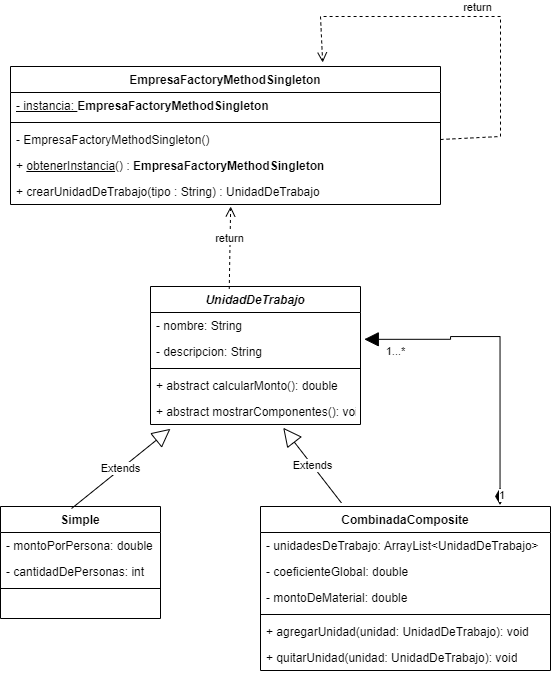

The diagram above was exported from draw.io. Its source (the exported page's mxGraphModel, read from the mxfile embedded in the PNG):
<mxGraphModel dx="1973" dy="1971" grid="1" gridSize="10" guides="1" tooltips="1" connect="1" arrows="1" fold="1" page="1" pageScale="1" pageWidth="827" pageHeight="1169" math="0" shadow="0">
  <root>
    <mxCell id="0" />
    <mxCell id="1" parent="0" />
    <mxCell id="0IWxZpmt9-ktdiFvjJf7-1" value="UnidadDeTrabajo" style="swimlane;fontStyle=3;align=center;verticalAlign=top;childLayout=stackLayout;horizontal=1;startSize=26;horizontalStack=0;resizeParent=1;resizeParentMax=0;resizeLast=0;collapsible=1;marginBottom=0;" vertex="1" parent="1">
      <mxGeometry x="210" y="270" width="210" height="138" as="geometry" />
    </mxCell>
    <mxCell id="0IWxZpmt9-ktdiFvjJf7-2" value="- nombre: String" style="text;strokeColor=none;fillColor=none;align=left;verticalAlign=top;spacingLeft=4;spacingRight=4;overflow=hidden;rotatable=0;points=[[0,0.5],[1,0.5]];portConstraint=eastwest;" vertex="1" parent="0IWxZpmt9-ktdiFvjJf7-1">
      <mxGeometry y="26" width="210" height="26" as="geometry" />
    </mxCell>
    <mxCell id="0IWxZpmt9-ktdiFvjJf7-5" value="- descripcion: String" style="text;strokeColor=none;fillColor=none;align=left;verticalAlign=top;spacingLeft=4;spacingRight=4;overflow=hidden;rotatable=0;points=[[0,0.5],[1,0.5]];portConstraint=eastwest;" vertex="1" parent="0IWxZpmt9-ktdiFvjJf7-1">
      <mxGeometry y="52" width="210" height="26" as="geometry" />
    </mxCell>
    <mxCell id="0IWxZpmt9-ktdiFvjJf7-3" value="" style="line;strokeWidth=1;fillColor=none;align=left;verticalAlign=middle;spacingTop=-1;spacingLeft=3;spacingRight=3;rotatable=0;labelPosition=right;points=[];portConstraint=eastwest;strokeColor=inherit;" vertex="1" parent="0IWxZpmt9-ktdiFvjJf7-1">
      <mxGeometry y="78" width="210" height="8" as="geometry" />
    </mxCell>
    <mxCell id="0IWxZpmt9-ktdiFvjJf7-4" value="+ abstract calcularMonto(): double" style="text;strokeColor=none;fillColor=none;align=left;verticalAlign=top;spacingLeft=4;spacingRight=4;overflow=hidden;rotatable=0;points=[[0,0.5],[1,0.5]];portConstraint=eastwest;" vertex="1" parent="0IWxZpmt9-ktdiFvjJf7-1">
      <mxGeometry y="86" width="210" height="26" as="geometry" />
    </mxCell>
    <mxCell id="0IWxZpmt9-ktdiFvjJf7-42" value="+ abstract mostrarComponentes(): void" style="text;strokeColor=none;fillColor=none;align=left;verticalAlign=top;spacingLeft=4;spacingRight=4;overflow=hidden;rotatable=0;points=[[0,0.5],[1,0.5]];portConstraint=eastwest;html=1;" vertex="1" parent="0IWxZpmt9-ktdiFvjJf7-1">
      <mxGeometry y="112" width="210" height="26" as="geometry" />
    </mxCell>
    <mxCell id="0IWxZpmt9-ktdiFvjJf7-10" value="CombinadaComposite" style="swimlane;fontStyle=1;align=center;verticalAlign=top;childLayout=stackLayout;horizontal=1;startSize=26;horizontalStack=0;resizeParent=1;resizeParentMax=0;resizeLast=0;collapsible=1;marginBottom=0;" vertex="1" parent="1">
      <mxGeometry x="320" y="490" width="290" height="164" as="geometry" />
    </mxCell>
    <mxCell id="0IWxZpmt9-ktdiFvjJf7-20" value="- unidadesDeTrabajo: ArrayList&lt;UnidadDeTrabajo&gt;" style="text;strokeColor=none;fillColor=none;align=left;verticalAlign=top;spacingLeft=4;spacingRight=4;overflow=hidden;rotatable=0;points=[[0,0.5],[1,0.5]];portConstraint=eastwest;" vertex="1" parent="0IWxZpmt9-ktdiFvjJf7-10">
      <mxGeometry y="26" width="290" height="26" as="geometry" />
    </mxCell>
    <mxCell id="0IWxZpmt9-ktdiFvjJf7-11" value="- coeficienteGlobal: double" style="text;strokeColor=none;fillColor=none;align=left;verticalAlign=top;spacingLeft=4;spacingRight=4;overflow=hidden;rotatable=0;points=[[0,0.5],[1,0.5]];portConstraint=eastwest;" vertex="1" parent="0IWxZpmt9-ktdiFvjJf7-10">
      <mxGeometry y="52" width="290" height="26" as="geometry" />
    </mxCell>
    <mxCell id="0IWxZpmt9-ktdiFvjJf7-19" value="- montoDeMaterial: double" style="text;strokeColor=none;fillColor=none;align=left;verticalAlign=top;spacingLeft=4;spacingRight=4;overflow=hidden;rotatable=0;points=[[0,0.5],[1,0.5]];portConstraint=eastwest;" vertex="1" parent="0IWxZpmt9-ktdiFvjJf7-10">
      <mxGeometry y="78" width="290" height="26" as="geometry" />
    </mxCell>
    <mxCell id="0IWxZpmt9-ktdiFvjJf7-12" value="" style="line;strokeWidth=1;fillColor=none;align=left;verticalAlign=middle;spacingTop=-1;spacingLeft=3;spacingRight=3;rotatable=0;labelPosition=right;points=[];portConstraint=eastwest;strokeColor=inherit;" vertex="1" parent="0IWxZpmt9-ktdiFvjJf7-10">
      <mxGeometry y="104" width="290" height="8" as="geometry" />
    </mxCell>
    <mxCell id="0IWxZpmt9-ktdiFvjJf7-13" value="+ agregarUnidad(unidad: UnidadDeTrabajo): void" style="text;strokeColor=none;fillColor=none;align=left;verticalAlign=top;spacingLeft=4;spacingRight=4;overflow=hidden;rotatable=0;points=[[0,0.5],[1,0.5]];portConstraint=eastwest;" vertex="1" parent="0IWxZpmt9-ktdiFvjJf7-10">
      <mxGeometry y="112" width="290" height="26" as="geometry" />
    </mxCell>
    <mxCell id="0IWxZpmt9-ktdiFvjJf7-40" value="+ quitarUnidad(unidad: UnidadDeTrabajo): void" style="text;strokeColor=none;fillColor=none;align=left;verticalAlign=top;spacingLeft=4;spacingRight=4;overflow=hidden;rotatable=0;points=[[0,0.5],[1,0.5]];portConstraint=eastwest;html=1;" vertex="1" parent="0IWxZpmt9-ktdiFvjJf7-10">
      <mxGeometry y="138" width="290" height="26" as="geometry" />
    </mxCell>
    <mxCell id="0IWxZpmt9-ktdiFvjJf7-14" value="Simple" style="swimlane;fontStyle=1;align=center;verticalAlign=top;childLayout=stackLayout;horizontal=1;startSize=26;horizontalStack=0;resizeParent=1;resizeParentMax=0;resizeLast=0;collapsible=1;marginBottom=0;" vertex="1" parent="1">
      <mxGeometry x="60" y="490" width="160" height="112" as="geometry" />
    </mxCell>
    <mxCell id="0IWxZpmt9-ktdiFvjJf7-15" value="- montoPorPersona: double" style="text;strokeColor=none;fillColor=none;align=left;verticalAlign=top;spacingLeft=4;spacingRight=4;overflow=hidden;rotatable=0;points=[[0,0.5],[1,0.5]];portConstraint=eastwest;" vertex="1" parent="0IWxZpmt9-ktdiFvjJf7-14">
      <mxGeometry y="26" width="160" height="26" as="geometry" />
    </mxCell>
    <mxCell id="0IWxZpmt9-ktdiFvjJf7-18" value="- cantidadDePersonas: int" style="text;strokeColor=none;fillColor=none;align=left;verticalAlign=top;spacingLeft=4;spacingRight=4;overflow=hidden;rotatable=0;points=[[0,0.5],[1,0.5]];portConstraint=eastwest;" vertex="1" parent="0IWxZpmt9-ktdiFvjJf7-14">
      <mxGeometry y="52" width="160" height="26" as="geometry" />
    </mxCell>
    <mxCell id="0IWxZpmt9-ktdiFvjJf7-16" value="" style="line;strokeWidth=1;fillColor=none;align=left;verticalAlign=middle;spacingTop=-1;spacingLeft=3;spacingRight=3;rotatable=0;labelPosition=right;points=[];portConstraint=eastwest;strokeColor=inherit;" vertex="1" parent="0IWxZpmt9-ktdiFvjJf7-14">
      <mxGeometry y="78" width="160" height="8" as="geometry" />
    </mxCell>
    <mxCell id="0IWxZpmt9-ktdiFvjJf7-17" value=" " style="text;strokeColor=none;fillColor=none;align=left;verticalAlign=top;spacingLeft=4;spacingRight=4;overflow=hidden;rotatable=0;points=[[0,0.5],[1,0.5]];portConstraint=eastwest;" vertex="1" parent="0IWxZpmt9-ktdiFvjJf7-14">
      <mxGeometry y="86" width="160" height="26" as="geometry" />
    </mxCell>
    <mxCell id="0IWxZpmt9-ktdiFvjJf7-21" value="Extends" style="endArrow=block;endSize=16;endFill=0;html=1;rounded=0;entryX=0.632;entryY=1.126;entryDx=0;entryDy=0;entryPerimeter=0;exitX=0.279;exitY=-0.022;exitDx=0;exitDy=0;exitPerimeter=0;" edge="1" parent="1" source="0IWxZpmt9-ktdiFvjJf7-10" target="0IWxZpmt9-ktdiFvjJf7-42">
      <mxGeometry width="160" relative="1" as="geometry">
        <mxPoint x="230" y="610" as="sourcePoint" />
        <mxPoint x="390" y="610" as="targetPoint" />
      </mxGeometry>
    </mxCell>
    <mxCell id="0IWxZpmt9-ktdiFvjJf7-22" value="Extends" style="endArrow=block;endSize=16;endFill=0;html=1;rounded=0;exitX=0.444;exitY=0.018;exitDx=0;exitDy=0;exitPerimeter=0;entryX=0.095;entryY=1.166;entryDx=0;entryDy=0;entryPerimeter=0;" edge="1" parent="1" source="0IWxZpmt9-ktdiFvjJf7-14" target="0IWxZpmt9-ktdiFvjJf7-42">
      <mxGeometry width="160" relative="1" as="geometry">
        <mxPoint x="230" y="610" as="sourcePoint" />
        <mxPoint x="390" y="610" as="targetPoint" />
      </mxGeometry>
    </mxCell>
    <mxCell id="0IWxZpmt9-ktdiFvjJf7-23" value="EmpresaFactoryMethodSingleton" style="swimlane;fontStyle=1;align=center;verticalAlign=top;childLayout=stackLayout;horizontal=1;startSize=26;horizontalStack=0;resizeParent=1;resizeParentMax=0;resizeLast=0;collapsible=1;marginBottom=0;" vertex="1" parent="1">
      <mxGeometry x="70" y="50" width="430" height="138" as="geometry" />
    </mxCell>
    <mxCell id="0IWxZpmt9-ktdiFvjJf7-24" value="&lt;u&gt;- instancia:&amp;nbsp;&lt;/u&gt;&lt;span style=&quot;font-weight: 700; text-align: center;&quot;&gt;EmpresaFactoryMethodSingleton&lt;/span&gt;" style="text;strokeColor=none;fillColor=none;align=left;verticalAlign=top;spacingLeft=4;spacingRight=4;overflow=hidden;rotatable=0;points=[[0,0.5],[1,0.5]];portConstraint=eastwest;html=1;" vertex="1" parent="0IWxZpmt9-ktdiFvjJf7-23">
      <mxGeometry y="26" width="430" height="26" as="geometry" />
    </mxCell>
    <mxCell id="0IWxZpmt9-ktdiFvjJf7-25" value="" style="line;strokeWidth=1;fillColor=none;align=left;verticalAlign=middle;spacingTop=-1;spacingLeft=3;spacingRight=3;rotatable=0;labelPosition=right;points=[];portConstraint=eastwest;strokeColor=inherit;" vertex="1" parent="0IWxZpmt9-ktdiFvjJf7-23">
      <mxGeometry y="52" width="430" height="8" as="geometry" />
    </mxCell>
    <mxCell id="0IWxZpmt9-ktdiFvjJf7-26" value="- EmpresaFactoryMethodSingleton()" style="text;strokeColor=none;fillColor=none;align=left;verticalAlign=top;spacingLeft=4;spacingRight=4;overflow=hidden;rotatable=0;points=[[0,0.5],[1,0.5]];portConstraint=eastwest;" vertex="1" parent="0IWxZpmt9-ktdiFvjJf7-23">
      <mxGeometry y="60" width="430" height="26" as="geometry" />
    </mxCell>
    <mxCell id="0IWxZpmt9-ktdiFvjJf7-27" value="+ &lt;u&gt;obtenerInstancia&lt;/u&gt;() :&amp;nbsp;&lt;span style=&quot;font-weight: 700; text-align: center;&quot;&gt;EmpresaFactoryMethodSingleton&lt;/span&gt;" style="text;strokeColor=none;fillColor=none;align=left;verticalAlign=top;spacingLeft=4;spacingRight=4;overflow=hidden;rotatable=0;points=[[0,0.5],[1,0.5]];portConstraint=eastwest;html=1;" vertex="1" parent="0IWxZpmt9-ktdiFvjJf7-23">
      <mxGeometry y="86" width="430" height="26" as="geometry" />
    </mxCell>
    <mxCell id="0IWxZpmt9-ktdiFvjJf7-30" value="+ crearUnidadDeTrabajo(tipo : String) : UnidadDeTrabajo" style="text;strokeColor=none;fillColor=none;align=left;verticalAlign=top;spacingLeft=4;spacingRight=4;overflow=hidden;rotatable=0;points=[[0,0.5],[1,0.5]];portConstraint=eastwest;html=1;" vertex="1" parent="0IWxZpmt9-ktdiFvjJf7-23">
      <mxGeometry y="112" width="430" height="26" as="geometry" />
    </mxCell>
    <mxCell id="0IWxZpmt9-ktdiFvjJf7-31" value="return" style="html=1;verticalAlign=bottom;endArrow=open;dashed=1;endSize=8;rounded=0;exitX=1;exitY=0.5;exitDx=0;exitDy=0;entryX=0.726;entryY=-0.029;entryDx=0;entryDy=0;entryPerimeter=0;" edge="1" parent="0IWxZpmt9-ktdiFvjJf7-23" source="0IWxZpmt9-ktdiFvjJf7-26" target="0IWxZpmt9-ktdiFvjJf7-23">
      <mxGeometry relative="1" as="geometry">
        <mxPoint x="300" y="160" as="sourcePoint" />
        <mxPoint x="290" y="-90" as="targetPoint" />
        <Array as="points">
          <mxPoint x="490" y="70" />
          <mxPoint x="490" y="-50" />
          <mxPoint x="310" y="-50" />
        </Array>
      </mxGeometry>
    </mxCell>
    <mxCell id="0IWxZpmt9-ktdiFvjJf7-29" value="return" style="html=1;verticalAlign=bottom;endArrow=open;dashed=1;endSize=8;rounded=0;entryX=0.512;entryY=1.077;entryDx=0;entryDy=0;entryPerimeter=0;exitX=0.375;exitY=0.018;exitDx=0;exitDy=0;exitPerimeter=0;" edge="1" parent="1" source="0IWxZpmt9-ktdiFvjJf7-1" target="0IWxZpmt9-ktdiFvjJf7-30">
      <mxGeometry relative="1" as="geometry">
        <mxPoint x="370" y="410" as="sourcePoint" />
        <mxPoint x="290" y="410" as="targetPoint" />
      </mxGeometry>
    </mxCell>
    <mxCell id="0IWxZpmt9-ktdiFvjJf7-43" value="1" style="endArrow=block;html=1;endSize=12;startArrow=diamondThin;startSize=14;startFill=1;edgeStyle=orthogonalEdgeStyle;align=left;verticalAlign=bottom;rounded=0;exitX=0.826;exitY=-0.01;exitDx=0;exitDy=0;exitPerimeter=0;entryX=1.018;entryY=0.032;entryDx=0;entryDy=0;entryPerimeter=0;endFill=1;" edge="1" parent="1" source="0IWxZpmt9-ktdiFvjJf7-10" target="0IWxZpmt9-ktdiFvjJf7-5">
      <mxGeometry x="-1" y="3" relative="1" as="geometry">
        <mxPoint x="250" y="490" as="sourcePoint" />
        <mxPoint x="510" y="310" as="targetPoint" />
        <Array as="points">
          <mxPoint x="559" y="320" />
          <mxPoint x="510" y="320" />
          <mxPoint x="510" y="323" />
        </Array>
      </mxGeometry>
    </mxCell>
    <mxCell id="0IWxZpmt9-ktdiFvjJf7-44" value="1...*" style="edgeLabel;html=1;align=center;verticalAlign=middle;resizable=0;points=[];" vertex="1" connectable="0" parent="0IWxZpmt9-ktdiFvjJf7-43">
      <mxGeometry x="0.8008" y="1" relative="1" as="geometry">
        <mxPoint y="11" as="offset" />
      </mxGeometry>
    </mxCell>
  </root>
</mxGraphModel>